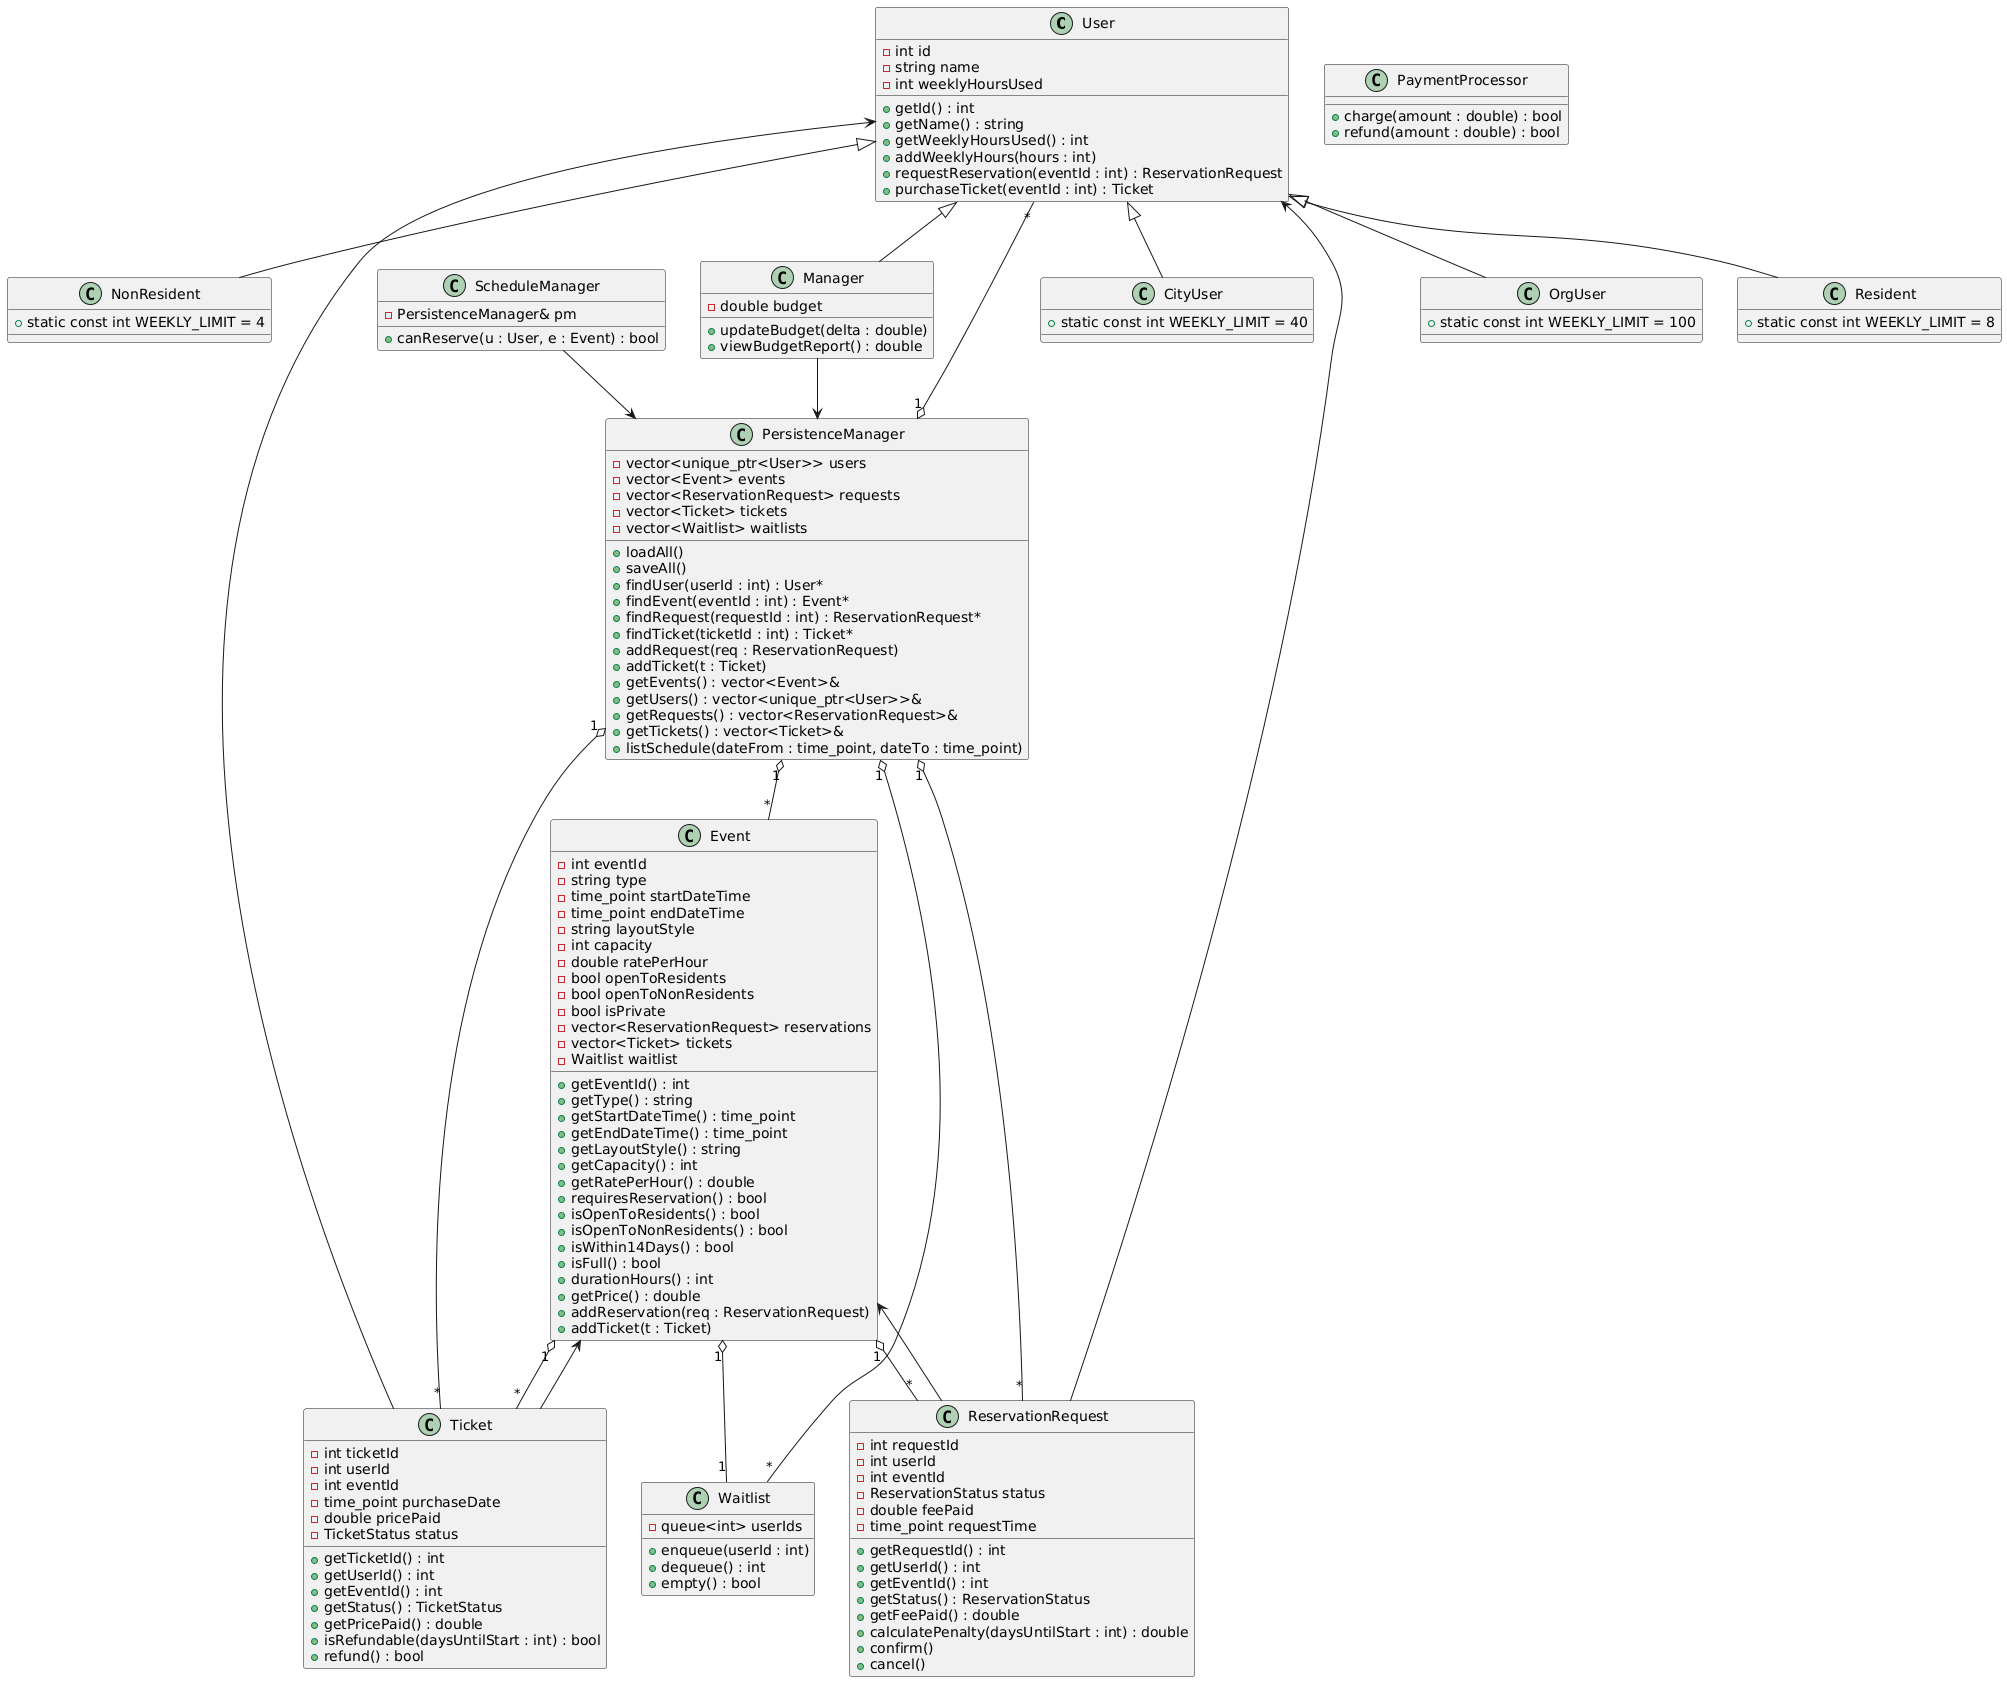

The diagram above was rendered by PlantUML. Its source (embedded in the PNG):
@startuml
' --- Inheritance ---
class User {
  - int id
  - string name
  - int weeklyHoursUsed
  + getId() : int
  + getName() : string
  + getWeeklyHoursUsed() : int
  + addWeeklyHours(hours : int)
  + requestReservation(eventId : int) : ReservationRequest
  + purchaseTicket(eventId : int) : Ticket
}
class CityUser {
  + static const int WEEKLY_LIMIT = 40
}
class OrgUser {
  + static const int WEEKLY_LIMIT = 100
}
class Resident {
  + static const int WEEKLY_LIMIT = 8
}
class NonResident {
  + static const int WEEKLY_LIMIT = 4
}
class Manager {
  - double budget
  + updateBudget(delta : double)
  + viewBudgetReport() : double
}

User <|-- CityUser
User <|-- OrgUser
User <|-- Resident
User <|-- NonResident
User <|-- Manager

' --- Core domain classes ---
class Event {
  - int eventId
  - string type
  - time_point startDateTime
  - time_point endDateTime
  - string layoutStyle
  - int capacity
  - double ratePerHour
  - bool openToResidents
  - bool openToNonResidents
  - bool isPrivate
  - vector<ReservationRequest> reservations
  - vector<Ticket> tickets
  - Waitlist waitlist
  + getEventId() : int
  + getType() : string
  + getStartDateTime() : time_point
  + getEndDateTime() : time_point
  + getLayoutStyle() : string
  + getCapacity() : int
  + getRatePerHour() : double
  + requiresReservation() : bool
  + isOpenToResidents() : bool
  + isOpenToNonResidents() : bool
  + isWithin14Days() : bool
  + isFull() : bool
  + durationHours() : int
  + getPrice() : double
  + addReservation(req : ReservationRequest)
  + addTicket(t : Ticket)
}

class ReservationRequest {
  - int requestId
  - int userId
  - int eventId
  - ReservationStatus status
  - double feePaid
  - time_point requestTime
  + getRequestId() : int
  + getUserId() : int
  + getEventId() : int
  + getStatus() : ReservationStatus
  + getFeePaid() : double
  + calculatePenalty(daysUntilStart : int) : double
  + confirm()
  + cancel()
}

class Ticket {
  - int ticketId
  - int userId
  - int eventId
  - time_point purchaseDate
  - double pricePaid
  - TicketStatus status
  + getTicketId() : int
  + getUserId() : int
  + getEventId() : int
  + getStatus() : TicketStatus
  + getPricePaid() : double
  + isRefundable(daysUntilStart : int) : bool
  + refund() : bool
}

class Waitlist {
  - queue<int> userIds
  + enqueue(userId : int)
  + dequeue() : int
  + empty() : bool
}

' --- Service & persistence ---
class ScheduleManager {
  - PersistenceManager& pm
  + canReserve(u : User, e : Event) : bool
}

class PersistenceManager {
  - vector<unique_ptr<User>> users
  - vector<Event> events
  - vector<ReservationRequest> requests
  - vector<Ticket> tickets
  - vector<Waitlist> waitlists
  + loadAll()
  + saveAll()
  + findUser(userId : int) : User*
  + findEvent(eventId : int) : Event*
  + findRequest(requestId : int) : ReservationRequest*
  + findTicket(ticketId : int) : Ticket*
  + addRequest(req : ReservationRequest)
  + addTicket(t : Ticket)
  + getEvents() : vector<Event>&
  + getUsers() : vector<unique_ptr<User>>&
  + getRequests() : vector<ReservationRequest>&
  + getTickets() : vector<Ticket>&
  + listSchedule(dateFrom : time_point, dateTo : time_point)
}

class PaymentProcessor {
  + charge(amount : double) : bool
  + refund(amount : double) : bool
}

' --- Associations ---
PersistenceManager "1" o-- "*" User
PersistenceManager "1" o-- "*" Event
PersistenceManager "1" o-- "*" ReservationRequest
PersistenceManager "1" o-- "*" Ticket
PersistenceManager "1" o-- "*" Waitlist

ScheduleManager --> PersistenceManager
Manager --> PersistenceManager

Event "1" o-- "1" Waitlist
Event "1" o-- "*" ReservationRequest
Event "1" o-- "*" Ticket

ReservationRequest --> Event
ReservationRequest --> User

Ticket --> Event
Ticket --> User
@enduml